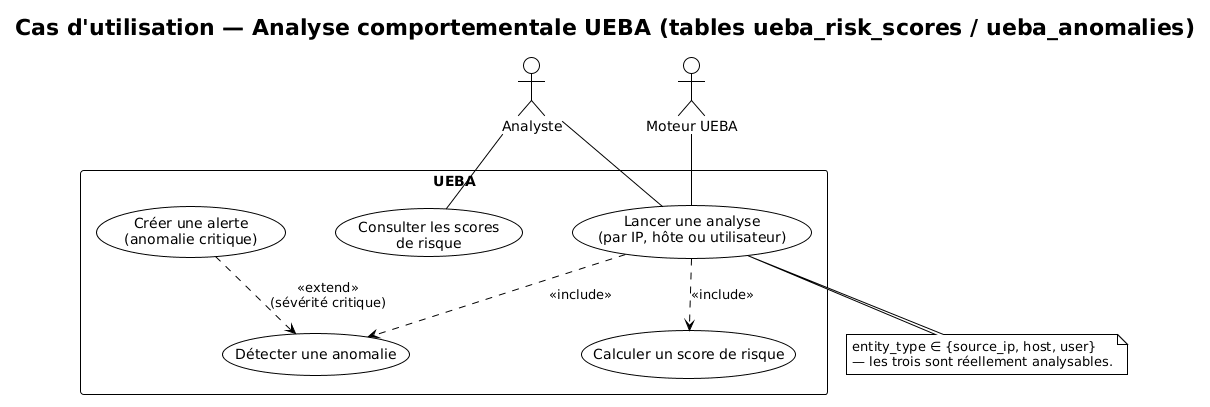

The diagram above was rendered by PlantUML. Its source (embedded in the PNG):
@startuml
!theme plain
skinparam nodesep 50
skinparam ranksep 40
title Cas d'utilisation — Analyse comportementale UEBA (tables ueba_risk_scores / ueba_anomalies)

actor Analyste
actor "Moteur UEBA" as UebaEngine

rectangle "UEBA" as UebaBoundary {
  usecase "Lancer une analyse\n(par IP, hôte ou utilisateur)" as UC1
  usecase "Calculer un score de risque" as UC2
  usecase "Détecter une anomalie" as UC3
  usecase "Consulter les scores\nde risque" as UC4
  usecase "Créer une alerte\n(anomalie critique)" as UC5
}

Analyste -- UC1
Analyste -- UC4
UebaEngine -- UC1

UC1 ..> UC2 : <<include>>
UC1 ..> UC3 : <<include>>
UC5 ..> UC3 : <<extend>>\n(sévérité critique)

note bottom of UC1
  entity_type ∈ {source_ip, host, user}
  — les trois sont réellement analysables.
end note
@enduml